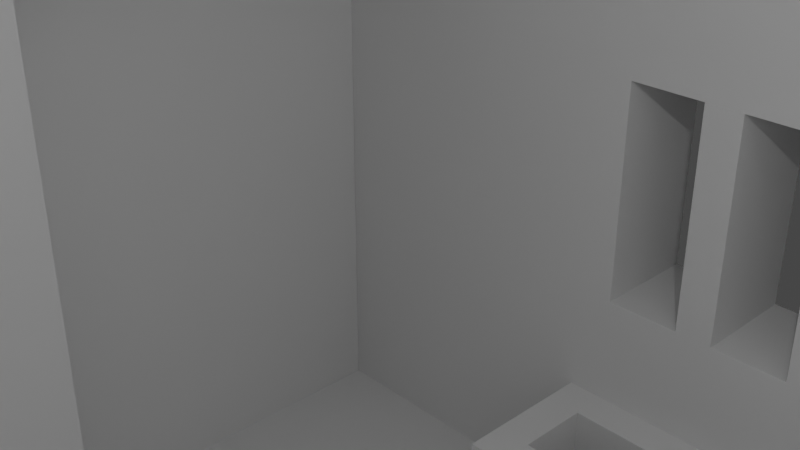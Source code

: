 # Source: Stable.blend  (saved by Blender 2.91.10; exported with 4.5.12 LTS)
import bpy
from mathutils import Matrix  # noqa: F401  (used for matrix-valued properties, if any)

bpy.ops.wm.read_factory_settings(use_empty=True)
scene = bpy.context.scene
scene.name = 'Scene'

# ---- collections
col_collection = bpy.data.collections.new('Collection'); scene.collection.children.link(col_collection)

# ---- world
world_world = bpy.data.worlds.new('World'); scene.world = world_world
world_world.use_nodes = True; world_world.node_tree.nodes.clear()
_N = world_world.node_tree.nodes; _L = world_world.node_tree.links
n0 = _N.new('ShaderNodeOutputWorld'); n0.name = 'World Output'; n0.location = (300, 300)
n1 = _N.new('ShaderNodeBackground'); n1.name = 'Background'; n1.location = (10, 300)
n1.inputs[0].default_value = (0.05088, 0.05088, 0.05088, 1.0)
_L.new(n1.outputs[0], n0.inputs[0])
n0.is_active_output = True
world_world.color = (0.05088, 0.05088, 0.05088)
world_world.use_sun_shadow = False
world_world.sun_shadow_jitter_overblur = 0.0

# ---- cameras
cam_camera = bpy.data.cameras.new('Camera')
cam_camera.clip_end = 100.0
cam_camera.ortho_scale = 7.314

# ---- lights
light_light = bpy.data.lights.new('Light', 'POINT')
light_light.transmission_factor = 0.0
light_light.energy = 1000.0
light_light.shadow_soft_size = 0.1
light_light.shadow_maximum_resolution = 0.006
light_light.use_absolute_resolution = True

# ---- meshes
me_w_rfel = bpy.data.meshes.new('Würfel')
me_w_rfel.from_pydata([(1.0, -16.0, 0.0), (1.0, -16.0, 1.0), (1.0, 16.0, 0.0), (1.0, 16.0, 1.0), (33.0, -16.0, 0.0), (33.0, -16.0, 1.0), (33.0, 16.0, 0.0), (33.0, 16.0, 1.0)], [], [(0, 1, 3, 2), (2, 3, 7, 6), (6, 7, 5, 4), (4, 5, 1, 0), (2, 6, 4, 0), (7, 3, 1, 5)])
_uv = me_w_rfel.uv_layers.new(name='UV-Map')
_uv.uv.foreach_set('vector', [0.25, 0.5586, 0.25, 0.5625, 0.125, 0.5625, 0.125, 0.5586, 0.125, 0.5586, 0.125, 0.5625, 0.0, 0.5625, 0.0, 0.5586, 0.5, 0.5586, 0.5, 0.5625, 0.375, 0.5625, 0.375, 0.5586, 0.375, 0.5586, 0.375, 0.5625, 0.25, 0.5625, 0.25, 0.5586, 0.25, 0.5625, 0.25, 0.6875, 0.375, 0.6875, 0.375, 0.5625, 0.125, 0.6875, 0.125, 0.5625, 0.25, 0.5625, 0.25, 0.6875])
me_w_rfel.use_remesh_fix_poles = True
me_w_rfel.use_remesh_preserve_attributes = False
me_w_rfel.use_mirror_vertex_groups = False
me_w_rfel.update()
me_w_rfel_001 = bpy.data.meshes.new('Würfel.001')
me_w_rfel_001.from_pydata([(1.0, -24.0, 0.0), (1.0, -24.0, 2.0), (1.0, 1.0, 0.0), (1.0, 1.0, 2.0), (39.0, -24.0, 0.0), (39.0, -24.0, 2.0), (39.0, 1.0, 0.0), (39.0, 1.0, 2.0)], [], [(0, 1, 3, 2), (2, 3, 7, 6), (6, 7, 5, 4), (4, 5, 1, 0), (2, 6, 4, 0), (7, 3, 1, 5)])
_uv = me_w_rfel_001.uv_layers.new(name='UV-Map')
_uv.uv.foreach_set('vector', [0.2461, 0.6875, 0.2461, 0.6953, 0.1484, 0.6953, 0.1484, 0.6875, 0.1484, 0.6875, 0.1484, 0.6953, 0.0, 0.6953, 0.0, 0.6875, 0.4922, 0.6875, 0.4922, 0.6953, 0.3945, 0.6953, 0.3945, 0.6875, 0.3945, 0.6875, 0.3945, 0.6953, 0.2461, 0.6953, 0.2461, 0.6875, 0.2461, 0.6953, 0.2461, 0.8438, 0.3438, 0.8438, 0.3438, 0.6953, 0.1484, 0.8438, 0.1484, 0.6953, 0.2461, 0.6953, 0.2461, 0.8438])
me_w_rfel_001.use_remesh_fix_poles = True
me_w_rfel_001.use_remesh_preserve_attributes = False
me_w_rfel_001.use_mirror_vertex_groups = False
me_w_rfel_001.update()
me_w_rfel_002 = bpy.data.meshes.new('Würfel.002')
me_w_rfel_002.from_pydata([(1.0, -21.0, 0.0), (1.0, -21.0, 2.0), (1.0, 4.0, 0.0), (1.0, 4.0, 2.0), (39.0, -21.0, 0.0), (39.0, -21.0, 2.0), (39.0, 4.0, 0.0), (39.0, 4.0, 2.0)], [], [(0, 1, 3, 2), (2, 3, 7, 6), (6, 7, 5, 4), (4, 5, 1, 0), (2, 6, 4, 0), (7, 3, 1, 5)])
_uv = me_w_rfel_002.uv_layers.new(name='UV-Map')
_uv.uv.foreach_set('vector', [0.2461, 0.8438, 0.2461, 0.8516, 0.1484, 0.8516, 0.1484, 0.8438, 0.1484, 0.8438, 0.1484, 0.8516, 0.0, 0.8516, 0.0, 0.8438, 0.4922, 0.8438, 0.4922, 0.8516, 0.3945, 0.8516, 0.3945, 0.8438, 0.3945, 0.8438, 0.3945, 0.8516, 0.2461, 0.8516, 0.2461, 0.8438, 0.2461, 0.8516, 0.2461, 1.0, 0.3438, 1.0, 0.3438, 0.8516, 0.1484, 1.0, 0.1484, 0.8516, 0.2461, 0.8516, 0.2461, 1.0])
me_w_rfel_002.use_remesh_fix_poles = True
me_w_rfel_002.use_remesh_preserve_attributes = False
me_w_rfel_002.use_mirror_vertex_groups = False
me_w_rfel_002.update()
me_w_rfel_003 = bpy.data.meshes.new('Würfel.003')
me_w_rfel_003.from_pydata([(-16.0, 0.0, 0.0), (-16.0, 0.0, 18.0), (-16.0, 3.0, 0.0), (-16.0, 3.0, 18.0), (16.0, 0.0, 0.0), (16.0, 0.0, 18.0), (16.0, 3.0, 0.0), (16.0, 3.0, 18.0)], [], [(0, 1, 3, 2), (2, 3, 7, 6), (6, 7, 5, 4), (4, 5, 1, 0), (2, 6, 4, 0), (7, 3, 1, 5)])
_uv = me_w_rfel_003.uv_layers.new(name='UV-Map')
_uv.uv.foreach_set('vector', [0.5039, 0.7734, 0.5039, 0.8438, 0.4922, 0.8438, 0.4922, 0.7734, 0.4922, 0.7734, 0.4922, 0.8438, 0.3672, 0.8438, 0.3672, 0.7734, 0.6406, 0.7734, 0.6406, 0.8438, 0.6289, 0.8438, 0.6289, 0.7734, 0.6289, 0.7734, 0.6289, 0.8438, 0.5039, 0.8438, 0.5039, 0.7734, 0.5039, 0.8438, 0.5039, 0.9688, 0.5156, 0.9688, 0.5156, 0.8438, 0.4922, 0.9688, 0.4922, 0.8438, 0.5039, 0.8438, 0.5039, 0.9688])
me_w_rfel_003.use_remesh_fix_poles = True
me_w_rfel_003.use_remesh_preserve_attributes = False
me_w_rfel_003.use_mirror_vertex_groups = False
me_w_rfel_003.update()
me_w_rfel_004 = bpy.data.meshes.new('Würfel.004')
me_w_rfel_004.from_pydata([(-16.0, 0.0, 0.0), (-16.0, 0.0, 7.0), (-16.0, 3.0, 0.0), (-16.0, 3.0, 7.0), (16.0, 0.0, 0.0), (16.0, 0.0, 7.0), (16.0, 3.0, 0.0), (16.0, 3.0, 7.0)], [], [(0, 1, 3, 2), (2, 3, 7, 6), (6, 7, 5, 4), (4, 5, 1, 0), (2, 6, 4, 0), (7, 3, 1, 5)])
_uv = me_w_rfel_004.uv_layers.new(name='UV-Map')
_uv.uv.foreach_set('vector', [0.5117, 0.4727, 0.5117, 0.5, 0.5, 0.5, 0.5, 0.4727, 0.5, 0.4727, 0.5, 0.5, 0.375, 0.5, 0.375, 0.4727, 0.6484, 0.4727, 0.6484, 0.5, 0.6367, 0.5, 0.6367, 0.4727, 0.6367, 0.4727, 0.6367, 0.5, 0.5117, 0.5, 0.5117, 0.4727, 0.5117, 0.5, 0.5117, 0.625, 0.5234, 0.625, 0.5234, 0.5, 0.5, 0.625, 0.5, 0.5, 0.5117, 0.5, 0.5117, 0.625])
me_w_rfel_004.use_remesh_fix_poles = True
me_w_rfel_004.use_remesh_preserve_attributes = False
me_w_rfel_004.use_mirror_vertex_groups = False
me_w_rfel_004.update()
me_w_rfel_005 = bpy.data.meshes.new('Würfel.005')
me_w_rfel_005.from_pydata([(-16.0, 0.0, 7.0), (-16.0, 0.0, 13.0), (-16.0, 3.0, 7.0), (-16.0, 3.0, 13.0), (-4.0, 0.0, 7.0), (-4.0, 0.0, 13.0), (-4.0, 3.0, 7.0), (-4.0, 3.0, 13.0)], [], [(0, 1, 3, 2), (2, 3, 7, 6), (6, 7, 5, 4), (4, 5, 1, 0), (2, 6, 4, 0), (7, 3, 1, 5)])
_uv = me_w_rfel_005.uv_layers.new(name='UV-Map')
_uv.uv.foreach_set('vector', [0.05859, 0.6992, 0.05859, 0.7227, 0.04688, 0.7227, 0.04688, 0.6992, 0.04688, 0.6992, 0.04688, 0.7227, 0.0, 0.7227, 0.0, 0.6992, 0.1172, 0.6992, 0.1172, 0.7227, 0.1055, 0.7227, 0.1055, 0.6992, 0.1055, 0.6992, 0.1055, 0.7227, 0.05859, 0.7227, 0.05859, 0.6992, 0.05859, 0.7227, 0.05859, 0.7695, 0.07031, 0.7695, 0.07031, 0.7227, 0.04688, 0.7695, 0.04688, 0.7227, 0.05859, 0.7227, 0.05859, 0.7695])
me_w_rfel_005.use_remesh_fix_poles = True
me_w_rfel_005.use_remesh_preserve_attributes = False
me_w_rfel_005.use_mirror_vertex_groups = False
me_w_rfel_005.update()
me_w_rfel_006 = bpy.data.meshes.new('Würfel.006')
me_w_rfel_006.from_pydata([(-18.0, 0.0, 7.0), (-18.0, 0.0, 13.0), (-18.0, 3.0, 7.0), (-18.0, 3.0, 13.0), (-6.0, 0.0, 7.0), (-6.0, 0.0, 13.0), (-6.0, 3.0, 7.0), (-6.0, 3.0, 13.0)], [], [(0, 1, 3, 2), (2, 3, 7, 6), (6, 7, 5, 4), (4, 5, 1, 0), (2, 6, 4, 0), (7, 3, 1, 5)])
_uv = me_w_rfel_006.uv_layers.new(name='UV-Map')
_uv.uv.foreach_set('vector', [0.05859, 0.8516, 0.05859, 0.875, 0.04688, 0.875, 0.04688, 0.8516, 0.04688, 0.8516, 0.04688, 0.875, 0.0, 0.875, 0.0, 0.8516, 0.1172, 0.8516, 0.1172, 0.875, 0.1055, 0.875, 0.1055, 0.8516, 0.1055, 0.8516, 0.1055, 0.875, 0.05859, 0.875, 0.05859, 0.8516, 0.05859, 0.875, 0.05859, 0.9219, 0.07031, 0.9219, 0.07031, 0.875, 0.04688, 0.9219, 0.04688, 0.875, 0.05859, 0.875, 0.05859, 0.9219])
me_w_rfel_006.use_remesh_fix_poles = True
me_w_rfel_006.use_remesh_preserve_attributes = False
me_w_rfel_006.use_mirror_vertex_groups = False
me_w_rfel_006.update()
me_w_rfel_007 = bpy.data.meshes.new('Würfel.007')
me_w_rfel_007.from_pydata([(-16.0, 0.0, 3.0), (-16.0, 0.0, 7.0), (-16.0, 3.0, 3.0), (-16.0, 3.0, 7.0), (16.0, 0.0, 3.0), (16.0, 0.0, 7.0), (16.0, 3.0, 3.0), (16.0, 3.0, 7.0)], [], [(0, 1, 3, 2), (2, 3, 7, 6), (6, 7, 5, 4), (4, 5, 1, 0), (2, 6, 4, 0), (7, 3, 1, 5)])
_uv = me_w_rfel_007.uv_layers.new(name='UV-Map')
_uv.uv.foreach_set('vector', [0.5117, 0.6328, 0.5117, 0.6484, 0.5, 0.6484, 0.5, 0.6328, 0.5, 0.6328, 0.5, 0.6484, 0.375, 0.6484, 0.375, 0.6328, 0.6484, 0.6328, 0.6484, 0.6484, 0.6367, 0.6484, 0.6367, 0.6328, 0.6367, 0.6328, 0.6367, 0.6484, 0.5117, 0.6484, 0.5117, 0.6328, 0.5117, 0.6484, 0.5117, 0.7734, 0.5234, 0.7734, 0.5234, 0.6484, 0.5, 0.7734, 0.5, 0.6484, 0.5117, 0.6484, 0.5117, 0.7734])
me_w_rfel_007.use_remesh_fix_poles = True
me_w_rfel_007.use_remesh_preserve_attributes = False
me_w_rfel_007.use_mirror_vertex_groups = False
me_w_rfel_007.update()
me_w_rfel_008 = bpy.data.meshes.new('Würfel.008')
me_w_rfel_008.from_pydata([(0.0, -3.0, 0.0), (0.0, -3.0, 6.0), (0.0, 0.0, 0.0), (0.0, 0.0, 6.0), (1.0, -3.0, 0.0), (1.0, -3.0, 6.0), (1.0, 0.0, 0.0), (1.0, 0.0, 6.0)], [], [(0, 1, 3, 2), (2, 3, 7, 6), (6, 7, 5, 4), (4, 5, 1, 0), (2, 6, 4, 0), (7, 3, 1, 5)])
_uv = me_w_rfel_008.uv_layers.new(name='UV-Map')
_uv.uv.foreach_set('vector', [0.1328, 0.9727, 0.1328, 0.9961, 0.1211, 0.9961, 0.1211, 0.9727, 0.1211, 0.9727, 0.1211, 0.9961, 0.1172, 0.9961, 0.1172, 0.9727, 0.1484, 0.9727, 0.1484, 0.9961, 0.1367, 0.9961, 0.1367, 0.9727, 0.1367, 0.9727, 0.1367, 0.9961, 0.1328, 0.9961, 0.1328, 0.9727, 0.1328, 0.9961, 0.1328, 1.0, 0.1445, 1.0, 0.1445, 0.9961, 0.1211, 1.0, 0.1211, 0.9961, 0.1328, 0.9961, 0.1328, 1.0])
me_w_rfel_008.use_remesh_fix_poles = True
me_w_rfel_008.use_remesh_preserve_attributes = False
me_w_rfel_008.use_mirror_vertex_groups = False
me_w_rfel_008.update()
me_w_rfel_009 = bpy.data.meshes.new('Würfel.009')
me_w_rfel_009.from_pydata([(0.0, -3.0, 0.0), (0.0, -3.0, 6.0), (0.0, 0.0, 0.0), (0.0, 0.0, 6.0), (1.0, -3.0, 0.0), (1.0, -3.0, 6.0), (1.0, 0.0, 0.0), (1.0, 0.0, 6.0)], [], [(0, 1, 3, 2), (2, 3, 7, 6), (6, 7, 5, 4), (4, 5, 1, 0), (2, 6, 4, 0), (7, 3, 1, 5)])
_uv = me_w_rfel_009.uv_layers.new(name='UV-Map')
_uv.uv.foreach_set('vector', [0.08594, 0.8945, 0.08594, 0.918, 0.07422, 0.918, 0.07422, 0.8945, 0.07422, 0.8945, 0.07422, 0.918, 0.07031, 0.918, 0.07031, 0.8945, 0.1016, 0.8945, 0.1016, 0.918, 0.08984, 0.918, 0.08984, 0.8945, 0.08984, 0.8945, 0.08984, 0.918, 0.08594, 0.918, 0.08594, 0.8945, 0.08594, 0.918, 0.08594, 0.9219, 0.09766, 0.9219, 0.09766, 0.918, 0.07422, 0.9219, 0.07422, 0.918, 0.08594, 0.918, 0.08594, 0.9219])
me_w_rfel_009.use_remesh_fix_poles = True
me_w_rfel_009.use_remesh_preserve_attributes = False
me_w_rfel_009.use_mirror_vertex_groups = False
me_w_rfel_009.update()
me_w_rfel_010 = bpy.data.meshes.new('Würfel.010')
me_w_rfel_010.from_pydata([(-2.0, -4.0, 0.0), (-2.0, -4.0, 17.0), (-2.0, 22.0, 0.0), (-2.0, 22.0, 17.0), (1.0, -4.0, 0.0), (1.0, -4.0, 17.0), (1.0, 22.0, 0.0), (1.0, 22.0, 17.0)], [], [(0, 1, 3, 2), (2, 3, 7, 6), (6, 7, 5, 4), (4, 5, 1, 0), (2, 6, 4, 0), (7, 3, 1, 5)])
_uv = me_w_rfel_010.uv_layers.new(name='UV-Map')
_uv.uv.foreach_set('vector', [0.1133, 0.4102, 0.1133, 0.4766, 0.01172, 0.4766, 0.01172, 0.4102, 0.01172, 0.4102, 0.01172, 0.4766, 0.0, 0.4766, 0.0, 0.4102, 0.2266, 0.4102, 0.2266, 0.4766, 0.125, 0.4766, 0.125, 0.4102, 0.125, 0.4102, 0.125, 0.4766, 0.1133, 0.4766, 0.1133, 0.4102, 0.1133, 0.4766, 0.1133, 0.4883, 0.2148, 0.4883, 0.2148, 0.4766, 0.01172, 0.4883, 0.01172, 0.4766, 0.1133, 0.4766, 0.1133, 0.4883])
me_w_rfel_010.use_remesh_fix_poles = True
me_w_rfel_010.use_remesh_preserve_attributes = False
me_w_rfel_010.use_mirror_vertex_groups = False
me_w_rfel_010.update()
me_w_rfel_011 = bpy.data.meshes.new('Würfel.011')
me_w_rfel_011.from_pydata([(0.0, 0.0, 0.0), (0.0, 0.0, 8.0), (0.0, 2.0, 0.0), (0.0, 2.0, 8.0), (3.0, 0.0, 0.0), (3.0, 0.0, 8.0), (3.0, 2.0, 0.0), (3.0, 2.0, 8.0)], [], [(0, 1, 3, 2), (2, 3, 7, 6), (6, 7, 5, 4), (4, 5, 1, 0), (2, 6, 4, 0), (7, 3, 1, 5)])
_uv = me_w_rfel_011.uv_layers.new(name='UV-Map')
_uv.uv.foreach_set('vector', [0.07422, 0.6445, 0.07422, 0.6758, 0.06641, 0.6758, 0.06641, 0.6445, 0.06641, 0.6445, 0.06641, 0.6758, 0.05469, 0.6758, 0.05469, 0.6445, 0.09375, 0.6445, 0.09375, 0.6758, 0.08594, 0.6758, 0.08594, 0.6445, 0.08594, 0.6445, 0.08594, 0.6758, 0.07422, 0.6758, 0.07422, 0.6445, 0.07422, 0.6758, 0.07422, 0.6875, 0.08203, 0.6875, 0.08203, 0.6758, 0.06641, 0.6875, 0.06641, 0.6758, 0.07422, 0.6758, 0.07422, 0.6875])
me_w_rfel_011.use_remesh_fix_poles = True
me_w_rfel_011.use_remesh_preserve_attributes = False
me_w_rfel_011.use_mirror_vertex_groups = False
me_w_rfel_011.update()
me_w_rfel_012 = bpy.data.meshes.new('Würfel.012')
me_w_rfel_012.from_pydata([(0.0, 0.0, 0.0), (0.0, 0.0, 5.0), (0.0, 2.0, 0.0), (0.0, 2.0, 5.0), (3.0, 0.0, 0.0), (3.0, 0.0, 5.0), (3.0, 2.0, 0.0), (3.0, 2.0, 5.0)], [], [(0, 1, 3, 2), (2, 3, 7, 6), (6, 7, 5, 4), (4, 5, 1, 0), (2, 6, 4, 0), (7, 3, 1, 5)])
_uv = me_w_rfel_012.uv_layers.new(name='UV-Map')
_uv.uv.foreach_set('vector', [0.3633, 0.7422, 0.3633, 0.7617, 0.3555, 0.7617, 0.3555, 0.7422, 0.3555, 0.7422, 0.3555, 0.7617, 0.3438, 0.7617, 0.3438, 0.7422, 0.3828, 0.7422, 0.3828, 0.7617, 0.375, 0.7617, 0.375, 0.7422, 0.375, 0.7422, 0.375, 0.7617, 0.3633, 0.7617, 0.3633, 0.7422, 0.3633, 0.7617, 0.3633, 0.7734, 0.3711, 0.7734, 0.3711, 0.7617, 0.3555, 0.7734, 0.3555, 0.7617, 0.3633, 0.7617, 0.3633, 0.7734])
me_w_rfel_012.use_remesh_fix_poles = True
me_w_rfel_012.use_remesh_preserve_attributes = False
me_w_rfel_012.use_mirror_vertex_groups = False
me_w_rfel_012.update()
me_w_rfel_013 = bpy.data.meshes.new('Würfel.013')
me_w_rfel_013.from_pydata([(0.0, 0.0, 0.0), (0.0, 0.0, 12.0), (0.0, 2.0, 0.0), (0.0, 2.0, 12.0), (3.0, 0.0, 0.0), (3.0, 0.0, 12.0), (3.0, 2.0, 0.0), (3.0, 2.0, 12.0)], [], [(0, 1, 3, 2), (2, 3, 7, 6), (6, 7, 5, 4), (4, 5, 1, 0), (2, 6, 4, 0), (7, 3, 1, 5)])
_uv = me_w_rfel_013.uv_layers.new(name='UV-Map')
_uv.uv.foreach_set('vector', [0.125, 0.7227, 0.125, 0.7695, 0.1172, 0.7695, 0.1172, 0.7227, 0.1172, 0.7227, 0.1172, 0.7695, 0.1055, 0.7695, 0.1055, 0.7227, 0.1445, 0.7227, 0.1445, 0.7695, 0.1367, 0.7695, 0.1367, 0.7227, 0.1367, 0.7227, 0.1367, 0.7695, 0.125, 0.7695, 0.125, 0.7227, 0.125, 0.7695, 0.125, 0.7812, 0.1328, 0.7812, 0.1328, 0.7695, 0.1172, 0.7812, 0.1172, 0.7695, 0.125, 0.7695, 0.125, 0.7812])
me_w_rfel_013.use_remesh_fix_poles = True
me_w_rfel_013.use_remesh_preserve_attributes = False
me_w_rfel_013.use_mirror_vertex_groups = False
me_w_rfel_013.update()
me_w_rfel_014 = bpy.data.meshes.new('Würfel.014')
me_w_rfel_014.from_pydata([(0.0, 0.0, 0.0), (0.0, 0.0, 12.0), (0.0, 2.0, 0.0), (0.0, 2.0, 12.0), (3.0, 0.0, 0.0), (3.0, 0.0, 12.0), (3.0, 2.0, 0.0), (3.0, 2.0, 12.0)], [], [(0, 1, 3, 2), (2, 3, 7, 6), (6, 7, 5, 4), (4, 5, 1, 0), (2, 6, 4, 0), (7, 3, 1, 5)])
_uv = me_w_rfel_014.uv_layers.new(name='UV-Map')
_uv.uv.foreach_set('vector', [0.125, 0.875, 0.125, 0.9219, 0.1172, 0.9219, 0.1172, 0.875, 0.1172, 0.875, 0.1172, 0.9219, 0.1055, 0.9219, 0.1055, 0.875, 0.1445, 0.875, 0.1445, 0.9219, 0.1367, 0.9219, 0.1367, 0.875, 0.1367, 0.875, 0.1367, 0.9219, 0.125, 0.9219, 0.125, 0.875, 0.125, 0.9219, 0.125, 0.9336, 0.1328, 0.9336, 0.1328, 0.9219, 0.1172, 0.9336, 0.1172, 0.9219, 0.125, 0.9219, 0.125, 0.9336])
me_w_rfel_014.use_remesh_fix_poles = True
me_w_rfel_014.use_remesh_preserve_attributes = False
me_w_rfel_014.use_mirror_vertex_groups = False
me_w_rfel_014.update()
me_w_rfel_015 = bpy.data.meshes.new('Würfel.015')
me_w_rfel_015.from_pydata([(0.0, 0.0, 0.0), (0.0, 0.0, 8.0), (0.0, 2.0, 0.0), (0.0, 2.0, 8.0), (3.0, 0.0, 0.0), (3.0, 0.0, 8.0), (3.0, 2.0, 0.0), (3.0, 2.0, 8.0)], [], [(0, 1, 3, 2), (2, 3, 7, 6), (6, 7, 5, 4), (4, 5, 1, 0), (2, 6, 4, 0), (7, 3, 1, 5)])
_uv = me_w_rfel_015.uv_layers.new(name='UV-Map')
_uv.uv.foreach_set('vector', [0.01953, 0.6445, 0.01953, 0.6758, 0.01172, 0.6758, 0.01172, 0.6445, 0.01172, 0.6445, 0.01172, 0.6758, 0.0, 0.6758, 0.0, 0.6445, 0.03906, 0.6445, 0.03906, 0.6758, 0.03125, 0.6758, 0.03125, 0.6445, 0.03125, 0.6445, 0.03125, 0.6758, 0.01953, 0.6758, 0.01953, 0.6445, 0.01953, 0.6758, 0.01953, 0.6875, 0.02734, 0.6875, 0.02734, 0.6758, 0.01172, 0.6875, 0.01172, 0.6758, 0.01953, 0.6758, 0.01953, 0.6875])
me_w_rfel_015.use_remesh_fix_poles = True
me_w_rfel_015.use_remesh_preserve_attributes = False
me_w_rfel_015.use_mirror_vertex_groups = False
me_w_rfel_015.update()
me_w_rfel_016 = bpy.data.meshes.new('Würfel.016')
me_w_rfel_016.from_pydata([(0.0, 0.0, 0.0), (0.0, 0.0, 4.0), (0.0, 2.0, 0.0), (0.0, 2.0, 4.0), (3.0, 0.0, 0.0), (3.0, 0.0, 4.0), (3.0, 2.0, 0.0), (3.0, 2.0, 4.0)], [], [(0, 1, 3, 2), (2, 3, 7, 6), (6, 7, 5, 4), (4, 5, 1, 0), (2, 6, 4, 0), (7, 3, 1, 5)])
_uv = me_w_rfel_016.uv_layers.new(name='UV-Map')
_uv.uv.foreach_set('vector', [0.3633, 0.7148, 0.3633, 0.7305, 0.3555, 0.7305, 0.3555, 0.7148, 0.3555, 0.7148, 0.3555, 0.7305, 0.3438, 0.7305, 0.3438, 0.7148, 0.3828, 0.7148, 0.3828, 0.7305, 0.375, 0.7305, 0.375, 0.7148, 0.375, 0.7148, 0.375, 0.7305, 0.3633, 0.7305, 0.3633, 0.7148, 0.3633, 0.7305, 0.3633, 0.7422, 0.3711, 0.7422, 0.3711, 0.7305, 0.3555, 0.7422, 0.3555, 0.7305, 0.3633, 0.7305, 0.3633, 0.7422])
me_w_rfel_016.use_remesh_fix_poles = True
me_w_rfel_016.use_remesh_preserve_attributes = False
me_w_rfel_016.use_mirror_vertex_groups = False
me_w_rfel_016.update()
me_w_rfel_017 = bpy.data.meshes.new('Würfel.017')
me_w_rfel_017.from_pydata([(0.0, -1.0, 0.0), (0.0, -1.0, 17.0), (0.0, 11.0, 0.0), (0.0, 11.0, 17.0), (3.0, -1.0, 0.0), (3.0, -1.0, 17.0), (3.0, 11.0, 0.0), (3.0, 11.0, 17.0)], [], [(0, 1, 3, 2), (2, 3, 7, 6), (6, 7, 5, 4), (4, 5, 1, 0), (2, 6, 4, 0), (7, 3, 1, 5)])
_uv = me_w_rfel_017.uv_layers.new(name='UV-Map')
_uv.uv.foreach_set('vector', [0.05859, 0.9219, 0.05859, 0.9883, 0.01172, 0.9883, 0.01172, 0.9219, 0.01172, 0.9219, 0.01172, 0.9883, 0.0, 0.9883, 0.0, 0.9219, 0.1172, 0.9219, 0.1172, 0.9883, 0.07031, 0.9883, 0.07031, 0.9219, 0.07031, 0.9219, 0.07031, 0.9883, 0.05859, 0.9883, 0.05859, 0.9219, 0.05859, 0.9883, 0.05859, 1.0, 0.1055, 1.0, 0.1055, 0.9883, 0.01172, 1.0, 0.01172, 0.9883, 0.05859, 0.9883, 0.05859, 1.0])
me_w_rfel_017.use_remesh_fix_poles = True
me_w_rfel_017.use_remesh_preserve_attributes = False
me_w_rfel_017.use_mirror_vertex_groups = False
me_w_rfel_017.update()
me_w_rfel_018 = bpy.data.meshes.new('Würfel.018')
me_w_rfel_018.from_pydata([(0.0, -1.0, 0.0), (0.0, -1.0, 17.0), (0.0, 12.0, 0.0), (0.0, 12.0, 17.0), (2.0, -1.0, 0.0), (2.0, -1.0, 17.0), (2.0, 12.0, 0.0), (2.0, 12.0, 17.0)], [], [(0, 1, 3, 2), (2, 3, 7, 6), (6, 7, 5, 4), (4, 5, 1, 0), (2, 6, 4, 0), (7, 3, 1, 5)])
_uv = me_w_rfel_018.uv_layers.new(name='UV-Map')
_uv.uv.foreach_set('vector', [0.05859, 0.7695, 0.05859, 0.8359, 0.007812, 0.8359, 0.007812, 0.7695, 0.007812, 0.7695, 0.007812, 0.8359, 0.0, 0.8359, 0.0, 0.7695, 0.1172, 0.7695, 0.1172, 0.8359, 0.06641, 0.8359, 0.06641, 0.7695, 0.06641, 0.7695, 0.06641, 0.8359, 0.05859, 0.8359, 0.05859, 0.7695, 0.05859, 0.8359, 0.05859, 0.8438, 0.1094, 0.8438, 0.1094, 0.8359, 0.007812, 0.8438, 0.007812, 0.8359, 0.05859, 0.8359, 0.05859, 0.8438])
me_w_rfel_018.use_remesh_fix_poles = True
me_w_rfel_018.use_remesh_preserve_attributes = False
me_w_rfel_018.use_mirror_vertex_groups = False
me_w_rfel_018.update()
me_w_rfel_019 = bpy.data.meshes.new('Würfel.019')
me_w_rfel_019.from_pydata([(0.0, 9.0, 0.0), (0.0, 9.0, 29.0), (0.0, 11.0, 0.0), (0.0, 11.0, 29.0), (3.0, 9.0, 0.0), (3.0, 9.0, 29.0), (3.0, 11.0, 0.0), (3.0, 11.0, 29.0)], [], [(0, 1, 3, 2), (2, 3, 7, 6), (6, 7, 5, 4), (4, 5, 1, 0), (2, 6, 4, 0), (7, 3, 1, 5)])
_uv = me_w_rfel_019.uv_layers.new(name='UV-Map')
_uv.uv.foreach_set('vector', [0.4648, 0.8516, 0.4648, 0.9648, 0.457, 0.9648, 0.457, 0.8516, 0.457, 0.8516, 0.457, 0.9648, 0.4453, 0.9648, 0.4453, 0.8516, 0.4844, 0.8516, 0.4844, 0.9648, 0.4766, 0.9648, 0.4766, 0.8516, 0.4766, 0.8516, 0.4766, 0.9648, 0.4648, 0.9648, 0.4648, 0.8516, 0.4648, 0.9648, 0.4648, 0.9766, 0.4727, 0.9766, 0.4727, 0.9648, 0.457, 0.9766, 0.457, 0.9648, 0.4648, 0.9648, 0.4648, 0.9766])
me_w_rfel_019.use_remesh_fix_poles = True
me_w_rfel_019.use_remesh_preserve_attributes = False
me_w_rfel_019.use_mirror_vertex_groups = False
me_w_rfel_019.update()
me_w_rfel_020 = bpy.data.meshes.new('Würfel.020')
me_w_rfel_020.from_pydata([(0.0, 9.0, 18.0), (0.0, 9.0, 27.0), (0.0, 11.0, 18.0), (0.0, 11.0, 27.0), (3.0, 9.0, 18.0), (3.0, 9.0, 27.0), (3.0, 11.0, 18.0), (3.0, 11.0, 27.0)], [], [(0, 1, 3, 2), (2, 3, 7, 6), (6, 7, 5, 4), (4, 5, 1, 0), (2, 6, 4, 0), (7, 3, 1, 5)])
_uv = me_w_rfel_020.uv_layers.new(name='UV-Map')
_uv.uv.foreach_set('vector', [0.01953, 0.7227, 0.01953, 0.7578, 0.01172, 0.7578, 0.01172, 0.7227, 0.01172, 0.7227, 0.01172, 0.7578, 0.0, 0.7578, 0.0, 0.7227, 0.03906, 0.7227, 0.03906, 0.7578, 0.03125, 0.7578, 0.03125, 0.7227, 0.03125, 0.7227, 0.03125, 0.7578, 0.01953, 0.7578, 0.01953, 0.7227, 0.01953, 0.7578, 0.01953, 0.7695, 0.02734, 0.7695, 0.02734, 0.7578, 0.01172, 0.7695, 0.01172, 0.7578, 0.01953, 0.7578, 0.01953, 0.7695])
me_w_rfel_020.use_remesh_fix_poles = True
me_w_rfel_020.use_remesh_preserve_attributes = False
me_w_rfel_020.use_mirror_vertex_groups = False
me_w_rfel_020.update()
me_w_rfel_021 = bpy.data.meshes.new('Würfel.021')
me_w_rfel_021.from_pydata([(0.0, 9.0, 18.0), (0.0, 9.0, 24.0), (0.0, 11.0, 18.0), (0.0, 11.0, 24.0), (3.0, 9.0, 18.0), (3.0, 9.0, 24.0), (3.0, 11.0, 18.0), (3.0, 11.0, 24.0)], [], [(0, 1, 3, 2), (2, 3, 7, 6), (6, 7, 5, 4), (4, 5, 1, 0), (2, 6, 4, 0), (7, 3, 1, 5)])
_uv = me_w_rfel_021.uv_layers.new(name='UV-Map')
_uv.uv.foreach_set('vector', [0.3633, 0.9414, 0.3633, 0.9648, 0.3555, 0.9648, 0.3555, 0.9414, 0.3555, 0.9414, 0.3555, 0.9648, 0.3438, 0.9648, 0.3438, 0.9414, 0.3828, 0.9414, 0.3828, 0.9648, 0.375, 0.9648, 0.375, 0.9414, 0.375, 0.9414, 0.375, 0.9648, 0.3633, 0.9648, 0.3633, 0.9414, 0.3633, 0.9648, 0.3633, 0.9766, 0.3711, 0.9766, 0.3711, 0.9648, 0.3555, 0.9766, 0.3555, 0.9648, 0.3633, 0.9648, 0.3633, 0.9766])
me_w_rfel_021.use_remesh_fix_poles = True
me_w_rfel_021.use_remesh_preserve_attributes = False
me_w_rfel_021.use_mirror_vertex_groups = False
me_w_rfel_021.update()
me_w_rfel_022 = bpy.data.meshes.new('Würfel.022')
me_w_rfel_022.from_pydata([(0.0, 9.0, 18.0), (0.0, 9.0, 27.0), (0.0, 11.0, 18.0), (0.0, 11.0, 27.0), (3.0, 9.0, 18.0), (3.0, 9.0, 27.0), (3.0, 11.0, 18.0), (3.0, 11.0, 27.0)], [], [(0, 1, 3, 2), (2, 3, 7, 6), (6, 7, 5, 4), (4, 5, 1, 0), (2, 6, 4, 0), (7, 3, 1, 5)])
_uv = me_w_rfel_022.uv_layers.new(name='UV-Map')
_uv.uv.foreach_set('vector', [0.01953, 0.875, 0.01953, 0.9102, 0.01172, 0.9102, 0.01172, 0.875, 0.01172, 0.875, 0.01172, 0.9102, 0.0, 0.9102, 0.0, 0.875, 0.03906, 0.875, 0.03906, 0.9102, 0.03125, 0.9102, 0.03125, 0.875, 0.03125, 0.875, 0.03125, 0.9102, 0.01953, 0.9102, 0.01953, 0.875, 0.01953, 0.9102, 0.01953, 0.9219, 0.02734, 0.9219, 0.02734, 0.9102, 0.01172, 0.9219, 0.01172, 0.9102, 0.01953, 0.9102, 0.01953, 0.9219])
me_w_rfel_022.use_remesh_fix_poles = True
me_w_rfel_022.use_remesh_preserve_attributes = False
me_w_rfel_022.use_mirror_vertex_groups = False
me_w_rfel_022.update()
me_w_rfel_023 = bpy.data.meshes.new('Würfel.023')
me_w_rfel_023.from_pydata([(0.0, 9.0, 18.0), (0.0, 9.0, 23.0), (0.0, 11.0, 18.0), (0.0, 11.0, 23.0), (3.0, 9.0, 18.0), (3.0, 9.0, 23.0), (3.0, 11.0, 18.0), (3.0, 11.0, 23.0)], [], [(0, 1, 3, 2), (2, 3, 7, 6), (6, 7, 5, 4), (4, 5, 1, 0), (2, 6, 4, 0), (7, 3, 1, 5)])
_uv = me_w_rfel_023.uv_layers.new(name='UV-Map')
_uv.uv.foreach_set('vector', [0.3633, 0.8555, 0.3633, 0.875, 0.3555, 0.875, 0.3555, 0.8555, 0.3555, 0.8555, 0.3555, 0.875, 0.3438, 0.875, 0.3438, 0.8555, 0.3828, 0.8555, 0.3828, 0.875, 0.375, 0.875, 0.375, 0.8555, 0.375, 0.8555, 0.375, 0.875, 0.3633, 0.875, 0.3633, 0.8555, 0.3633, 0.875, 0.3633, 0.8867, 0.3711, 0.8867, 0.3711, 0.875, 0.3555, 0.8867, 0.3555, 0.875, 0.3633, 0.875, 0.3633, 0.8867])
me_w_rfel_023.use_remesh_fix_poles = True
me_w_rfel_023.use_remesh_preserve_attributes = False
me_w_rfel_023.use_mirror_vertex_groups = False
me_w_rfel_023.update()
me_w_rfel_024 = bpy.data.meshes.new('Würfel.024')
me_w_rfel_024.from_pydata([(-2.0, -11.0, 18.0), (-2.0, -11.0, 19.0), (-2.0, 15.0, 18.0), (-2.0, 15.0, 19.0), (3.0, -11.0, 18.0), (3.0, -11.0, 19.0), (3.0, 15.0, 18.0), (3.0, 15.0, 19.0)], [], [(0, 1, 3, 2), (2, 3, 7, 6), (6, 7, 5, 4), (4, 5, 1, 0), (2, 6, 4, 0), (7, 3, 1, 5)])
_uv = me_w_rfel_024.uv_layers.new(name='UV-Map')
_uv.uv.foreach_set('vector', [0.4648, 0.9766, 0.4648, 0.9805, 0.3633, 0.9805, 0.3633, 0.9766, 0.3633, 0.9766, 0.3633, 0.9805, 0.3438, 0.9805, 0.3438, 0.9766, 0.5859, 0.9766, 0.5859, 0.9805, 0.4844, 0.9805, 0.4844, 0.9766, 0.4844, 0.9766, 0.4844, 0.9805, 0.4648, 0.9805, 0.4648, 0.9766, 0.4648, 0.9805, 0.4648, 1.0, 0.5664, 1.0, 0.5664, 0.9805, 0.3633, 1.0, 0.3633, 0.9805, 0.4648, 0.9805, 0.4648, 1.0])
me_w_rfel_024.use_remesh_fix_poles = True
me_w_rfel_024.use_remesh_preserve_attributes = False
me_w_rfel_024.use_mirror_vertex_groups = False
me_w_rfel_024.update()
me_w_rfel_025 = bpy.data.meshes.new('Würfel.025')
me_w_rfel_025.from_pydata([(-4.0, 0.0, 0.0), (-4.0, 0.0, 4.0), (-4.0, 1.0, 0.0), (-4.0, 1.0, 4.0), (8.0, 0.0, 0.0), (8.0, 0.0, 4.0), (8.0, 1.0, 0.0), (8.0, 1.0, 4.0)], [], [(0, 1, 3, 2), (2, 3, 7, 6), (6, 7, 5, 4), (4, 5, 1, 0), (2, 6, 4, 0), (7, 3, 1, 5)])
_uv = me_w_rfel_025.uv_layers.new(name='UV-Map')
_uv.uv.foreach_set('vector', [0.3945, 0.9141, 0.3945, 0.9297, 0.3906, 0.9297, 0.3906, 0.9141, 0.3906, 0.9141, 0.3906, 0.9297, 0.3438, 0.9297, 0.3438, 0.9141, 0.4453, 0.9141, 0.4453, 0.9297, 0.4414, 0.9297, 0.4414, 0.9141, 0.4414, 0.9141, 0.4414, 0.9297, 0.3945, 0.9297, 0.3945, 0.9141, 0.3945, 0.9297, 0.3945, 0.9766, 0.3984, 0.9766, 0.3984, 0.9297, 0.3906, 0.9766, 0.3906, 0.9297, 0.3945, 0.9297, 0.3945, 0.9766])
me_w_rfel_025.use_remesh_fix_poles = True
me_w_rfel_025.use_remesh_preserve_attributes = False
me_w_rfel_025.use_mirror_vertex_groups = False
me_w_rfel_025.update()
me_w_rfel_026 = bpy.data.meshes.new('Würfel.026')
me_w_rfel_026.from_pydata([(-4.0, 0.0, 0.0), (-4.0, 0.0, 4.0), (-4.0, 1.0, 0.0), (-4.0, 1.0, 4.0), (8.0, 0.0, 0.0), (8.0, 0.0, 4.0), (8.0, 1.0, 0.0), (8.0, 1.0, 4.0)], [], [(0, 1, 3, 2), (2, 3, 7, 6), (6, 7, 5, 4), (4, 5, 1, 0), (2, 6, 4, 0), (7, 3, 1, 5)])
_uv = me_w_rfel_026.uv_layers.new(name='UV-Map')
_uv.uv.foreach_set('vector', [0.05078, 0.625, 0.05078, 0.6406, 0.04688, 0.6406, 0.04688, 0.625, 0.04688, 0.625, 0.04688, 0.6406, 0.0, 0.6406, 0.0, 0.625, 0.1016, 0.625, 0.1016, 0.6406, 0.09766, 0.6406, 0.09766, 0.625, 0.09766, 0.625, 0.09766, 0.6406, 0.05078, 0.6406, 0.05078, 0.625, 0.05078, 0.6406, 0.05078, 0.6875, 0.05469, 0.6875, 0.05469, 0.6406, 0.04688, 0.6875, 0.04688, 0.6406, 0.05078, 0.6406, 0.05078, 0.6875])
me_w_rfel_026.use_remesh_fix_poles = True
me_w_rfel_026.use_remesh_preserve_attributes = False
me_w_rfel_026.use_mirror_vertex_groups = False
me_w_rfel_026.update()
me_w_rfel_027 = bpy.data.meshes.new('Würfel.027')
me_w_rfel_027.from_pydata([(0.0, -3.0, 0.0), (0.0, -3.0, 4.0), (0.0, 1.0, 0.0), (0.0, 1.0, 4.0), (1.0, -3.0, 0.0), (1.0, -3.0, 4.0), (1.0, 1.0, 0.0), (1.0, 1.0, 4.0)], [], [(0, 1, 3, 2), (2, 3, 7, 6), (6, 7, 5, 4), (4, 5, 1, 0), (2, 6, 4, 0), (7, 3, 1, 5)])
_uv = me_w_rfel_027.uv_layers.new(name='UV-Map')
_uv.uv.foreach_set('vector', [0.01953, 0.6055, 0.01953, 0.6211, 0.003906, 0.6211, 0.003906, 0.6055, 0.003906, 0.6055, 0.003906, 0.6211, 0.0, 0.6211, 0.0, 0.6055, 0.03906, 0.6055, 0.03906, 0.6211, 0.02344, 0.6211, 0.02344, 0.6055, 0.02344, 0.6055, 0.02344, 0.6211, 0.01953, 0.6211, 0.01953, 0.6055, 0.01953, 0.6211, 0.01953, 0.625, 0.03516, 0.625, 0.03516, 0.6211, 0.003906, 0.625, 0.003906, 0.6211, 0.01953, 0.6211, 0.01953, 0.625])
me_w_rfel_027.use_remesh_fix_poles = True
me_w_rfel_027.use_remesh_preserve_attributes = False
me_w_rfel_027.use_mirror_vertex_groups = False
me_w_rfel_027.update()
me_w_rfel_028 = bpy.data.meshes.new('Würfel.028')
me_w_rfel_028.from_pydata([(0.0, -3.0, 0.0), (0.0, -3.0, 4.0), (0.0, 1.0, 0.0), (0.0, 1.0, 4.0), (1.0, -3.0, 0.0), (1.0, -3.0, 4.0), (1.0, 1.0, 0.0), (1.0, 1.0, 4.0)], [], [(0, 1, 3, 2), (2, 3, 7, 6), (6, 7, 5, 4), (4, 5, 1, 0), (2, 6, 4, 0), (7, 3, 1, 5)])
_uv = me_w_rfel_028.uv_layers.new(name='UV-Map')
_uv.uv.foreach_set('vector', [0.3633, 0.6953, 0.3633, 0.7109, 0.3477, 0.7109, 0.3477, 0.6953, 0.3477, 0.6953, 0.3477, 0.7109, 0.3438, 0.7109, 0.3438, 0.6953, 0.3828, 0.6953, 0.3828, 0.7109, 0.3672, 0.7109, 0.3672, 0.6953, 0.3672, 0.6953, 0.3672, 0.7109, 0.3633, 0.7109, 0.3633, 0.6953, 0.3633, 0.7109, 0.3633, 0.7148, 0.3789, 0.7148, 0.3789, 0.7109, 0.3477, 0.7148, 0.3477, 0.7109, 0.3633, 0.7109, 0.3633, 0.7148])
me_w_rfel_028.use_remesh_fix_poles = True
me_w_rfel_028.use_remesh_preserve_attributes = False
me_w_rfel_028.use_mirror_vertex_groups = False
me_w_rfel_028.update()
me_w_rfel_029 = bpy.data.meshes.new('Würfel.029')
me_w_rfel_029.from_pydata([(-16.0, 0.0, 0.0), (-16.0, 0.0, 1.0), (-16.0, 15.0, 0.0), (-16.0, 15.0, 1.0), (1.0, 0.0, 0.0), (1.0, 0.0, 1.0), (1.0, 15.0, 0.0), (1.0, 15.0, 1.0)], [], [(0, 1, 3, 2), (2, 3, 7, 6), (6, 7, 5, 4), (4, 5, 1, 0), (2, 6, 4, 0), (7, 3, 1, 5)])
_uv = me_w_rfel_029.uv_layers.new(name='UV-Map')
_uv.uv.foreach_set('vector', [0.125, 0.4883, 0.125, 0.4922, 0.06641, 0.4922, 0.06641, 0.4883, 0.06641, 0.4883, 0.06641, 0.4922, 0.0, 0.4922, 0.0, 0.4883, 0.25, 0.4883, 0.25, 0.4922, 0.1914, 0.4922, 0.1914, 0.4883, 0.1914, 0.4883, 0.1914, 0.4922, 0.125, 0.4922, 0.125, 0.4883, 0.125, 0.4922, 0.125, 0.5586, 0.1836, 0.5586, 0.1836, 0.4922, 0.06641, 0.5586, 0.06641, 0.4922, 0.125, 0.4922, 0.125, 0.5586])
me_w_rfel_029.use_remesh_fix_poles = True
me_w_rfel_029.use_remesh_preserve_attributes = False
me_w_rfel_029.use_mirror_vertex_groups = False
me_w_rfel_029.update()
me_w_rfel_030 = bpy.data.meshes.new('Würfel.030')
me_w_rfel_030.from_pydata([(-11.0, 0.0, 0.0), (-11.0, 0.0, 1.0), (-11.0, 11.0, 0.0), (-11.0, 11.0, 1.0), (1.0, 0.0, 0.0), (1.0, 0.0, 1.0), (1.0, 11.0, 0.0), (1.0, 11.0, 1.0)], [], [(0, 1, 3, 2), (2, 3, 7, 6), (6, 7, 5, 4), (4, 5, 1, 0), (2, 6, 4, 0), (7, 3, 1, 5)])
_uv = me_w_rfel_030.uv_layers.new(name='UV-Map')
_uv.uv.foreach_set('vector', [0.2734, 0.5078, 0.2734, 0.5117, 0.2305, 0.5117, 0.2305, 0.5078, 0.2305, 0.5078, 0.2305, 0.5117, 0.1836, 0.5117, 0.1836, 0.5078, 0.3633, 0.5078, 0.3633, 0.5117, 0.3203, 0.5117, 0.3203, 0.5078, 0.3203, 0.5078, 0.3203, 0.5117, 0.2734, 0.5117, 0.2734, 0.5078, 0.2734, 0.5117, 0.2734, 0.5586, 0.3164, 0.5586, 0.3164, 0.5117, 0.2305, 0.5586, 0.2305, 0.5117, 0.2734, 0.5117, 0.2734, 0.5586])
me_w_rfel_030.use_remesh_fix_poles = True
me_w_rfel_030.use_remesh_preserve_attributes = False
me_w_rfel_030.use_mirror_vertex_groups = False
me_w_rfel_030.update()
me_w_rfel_031 = bpy.data.meshes.new('Würfel.031')
me_w_rfel_031.from_pydata([(-5.0, 0.0, 0.0), (-5.0, 0.0, 1.0), (-5.0, 6.0, 0.0), (-5.0, 6.0, 1.0), (1.0, 0.0, 0.0), (1.0, 0.0, 1.0), (1.0, 6.0, 0.0), (1.0, 6.0, 1.0)], [], [(0, 1, 3, 2), (2, 3, 7, 6), (6, 7, 5, 4), (4, 5, 1, 0), (2, 6, 4, 0), (7, 3, 1, 5)])
_uv = me_w_rfel_031.uv_layers.new(name='UV-Map')
_uv.uv.foreach_set('vector', [0.3906, 0.8867, 0.3906, 0.8906, 0.3672, 0.8906, 0.3672, 0.8867, 0.3672, 0.8867, 0.3672, 0.8906, 0.3438, 0.8906, 0.3438, 0.8867, 0.4375, 0.8867, 0.4375, 0.8906, 0.4141, 0.8906, 0.4141, 0.8867, 0.4141, 0.8867, 0.4141, 0.8906, 0.3906, 0.8906, 0.3906, 0.8867, 0.3906, 0.8906, 0.3906, 0.9141, 0.4141, 0.9141, 0.4141, 0.8906, 0.3672, 0.9141, 0.3672, 0.8906, 0.3906, 0.8906, 0.3906, 0.9141])
me_w_rfel_031.use_remesh_fix_poles = True
me_w_rfel_031.use_remesh_preserve_attributes = False
me_w_rfel_031.use_mirror_vertex_groups = False
me_w_rfel_031.update()
arm_skelett = bpy.data.armatures.new('Skelett')  # bones are not reproduced

# ---- objects
ob_cube_001 = bpy.data.objects.new('cube.001', me_w_rfel)
ob_cube_002 = bpy.data.objects.new('cube.002', me_w_rfel_001)
ob_cube_003 = bpy.data.objects.new('cube.003', me_w_rfel_002)
ob_cube_004 = bpy.data.objects.new('cube.004', me_w_rfel_003)
ob_cube_005 = bpy.data.objects.new('cube.005', me_w_rfel_004)
ob_cube_006 = bpy.data.objects.new('cube.006', me_w_rfel_005)
ob_cube_007 = bpy.data.objects.new('cube.007', me_w_rfel_006)
ob_cube_008 = bpy.data.objects.new('cube.008', me_w_rfel_007)
ob_cube_009 = bpy.data.objects.new('cube.009', me_w_rfel_008)
ob_cube_010 = bpy.data.objects.new('cube.010', me_w_rfel_009)
ob_cube_011 = bpy.data.objects.new('cube.011', me_w_rfel_010)
ob_cube_012 = bpy.data.objects.new('cube.012', me_w_rfel_011)
ob_cube_013 = bpy.data.objects.new('cube.013', me_w_rfel_012)
ob_cube_014 = bpy.data.objects.new('cube.014', me_w_rfel_013)
ob_cube_015 = bpy.data.objects.new('cube.015', me_w_rfel_014)
ob_cube_016 = bpy.data.objects.new('cube.016', me_w_rfel_015)
ob_cube_017 = bpy.data.objects.new('cube.017', me_w_rfel_016)
ob_cube_018 = bpy.data.objects.new('cube.018', me_w_rfel_017)
ob_cube_019 = bpy.data.objects.new('cube.019', me_w_rfel_018)
ob_cube_020 = bpy.data.objects.new('cube.020', me_w_rfel_019)
ob_cube_021 = bpy.data.objects.new('cube.021', me_w_rfel_020)
ob_cube_022 = bpy.data.objects.new('cube.022', me_w_rfel_021)
ob_cube_023 = bpy.data.objects.new('cube.023', me_w_rfel_022)
ob_cube_024 = bpy.data.objects.new('cube.024', me_w_rfel_023)
ob_cube_025 = bpy.data.objects.new('cube.025', me_w_rfel_024)
ob_cube_026 = bpy.data.objects.new('cube.026', me_w_rfel_025)
ob_cube_027 = bpy.data.objects.new('cube.027', me_w_rfel_026)
ob_cube_028 = bpy.data.objects.new('cube.028', me_w_rfel_027)
ob_cube_029 = bpy.data.objects.new('cube.029', me_w_rfel_028)
ob_cube_030 = bpy.data.objects.new('cube.030', me_w_rfel_029)
ob_cube_031 = bpy.data.objects.new('cube.031', me_w_rfel_030)
ob_cube = bpy.data.objects.new('cube', me_w_rfel_031)
ob_skelett = bpy.data.objects.new('Skelett', arm_skelett)
ob_light = bpy.data.objects.new('Light', light_light)
ob_camera = bpy.data.objects.new('Camera', cam_camera)

# ---- transforms, parenting, visibility, modifiers, constraints
ob_cube_001.location = (-0.1656, 17.13, 0.02068)
ob_cube_001.rotation_euler = (0.0, 0.0, -1.57)
ob_cube_001.lineart.crease_threshold = 0.0
ob_cube_002.location = (-0.3701, 19.32, 29.93)
ob_cube_002.rotation_euler = (0.6755, 0.0, -1.57)
ob_cube_002.lineart.crease_threshold = 0.0
ob_cube_003.location = (15.24, 19.31, 17.28)
ob_cube_003.rotation_euler = (-0.6918, 0.0, -1.57)
ob_cube_003.lineart.crease_threshold = 0.0
ob_cube_004.location = (-16.14, 0.1087, 1.021)
ob_cube_004.rotation_euler = (0.0, 0.0, -1.57)
ob_cube_004.lineart.crease_threshold = 0.0
ob_cube_005.location = (12.86, 0.1454, 1.021)
ob_cube_005.rotation_euler = (0.0, 0.0, -1.57)
ob_cube_005.lineart.crease_threshold = 0.0
ob_cube_006.location = (12.86, 0.1454, 1.021)
ob_cube_006.rotation_euler = (0.0, 0.0, -1.57)
ob_cube_006.lineart.crease_threshold = 0.0
ob_cube_007.location = (12.88, -21.85, 1.021)
ob_cube_007.rotation_euler = (0.0, 0.0, -1.57)
ob_cube_007.lineart.crease_threshold = 0.0
ob_cube_008.location = (12.86, 0.1454, 11.02)
ob_cube_008.rotation_euler = (0.0, 0.0, -1.57)
ob_cube_008.lineart.crease_threshold = 0.0
ob_cube_009.location = (15.86, -0.8508, 8.021)
ob_cube_009.rotation_euler = (0.0, 0.0, -1.57)
ob_cube_009.lineart.crease_threshold = 0.0
ob_cube_010.location = (15.85, 2.149, 8.021)
ob_cube_010.rotation_euler = (0.0, 0.0, -1.57)
ob_cube_010.lineart.crease_threshold = 0.0
ob_cube_011.location = (-9.125, -14.88, 1.021)
ob_cube_011.rotation_euler = (0.0, 0.0, -1.57)
ob_cube_011.lineart.crease_threshold = 0.0
ob_cube_012.location = (-7.128, -12.88, 18.02)
ob_cube_012.rotation_euler = (0.0, 0.0, -1.57)
ob_cube_012.lineart.crease_threshold = 0.0
ob_cube_013.location = (-11.13, -12.88, 18.02)
ob_cube_013.rotation_euler = (0.0, 0.0, -1.57)
ob_cube_013.lineart.crease_threshold = 0.0
ob_cube_014.location = (-3.128, -12.87, 18.02)
ob_cube_014.rotation_euler = (0.0, 0.0, -1.57)
ob_cube_014.lineart.crease_threshold = 0.0
ob_cube_015.location = (0.8724, -12.87, 18.02)
ob_cube_015.rotation_euler = (0.0, 0.0, -1.57)
ob_cube_015.lineart.crease_threshold = 0.0
ob_cube_016.location = (4.872, -12.86, 18.02)
ob_cube_016.rotation_euler = (0.0, 0.0, -1.57)
ob_cube_016.lineart.crease_threshold = 0.0
ob_cube_017.location = (8.872, -12.86, 18.02)
ob_cube_017.rotation_euler = (0.0, 0.0, -1.57)
ob_cube_017.lineart.crease_threshold = 0.0
ob_cube_018.location = (-12.16, 13.11, 1.021)
ob_cube_018.rotation_euler = (0.0, 0.0, -1.57)
ob_cube_018.lineart.crease_threshold = 0.0
ob_cube_019.parent = ob_skelett
ob_cube_019.matrix_parent_inverse = Matrix(((0.3444, -0.0, 0.0, -0.0), (-0.0, 0.3444, -0.0, -5.021), (0.0, -0.0, 0.1071, -0.5045), (-0.0, 0.0, -0.0, 1.0)))
ob_cube_019.location = (0.8357, 16.13, 1.021)
ob_cube_019.rotation_euler = (0.0, 0.0, -1.57)
ob_cube_019.lineart.crease_threshold = 0.0
_vg = ob_cube_019.vertex_groups.new(name='Bone')
_vg.add([0, 1, 2, 3, 4, 5, 6, 7], 1.0, 'REPLACE')
_m = ob_cube_019.modifiers.new('Skelett', 'ARMATURE')
_m.object = ob_skelett
ob_cube_020.location = (-10.16, 13.12, 1.021)
ob_cube_020.rotation_euler = (0.0, 0.0, -1.57)
ob_cube_020.lineart.crease_threshold = 0.0
ob_cube_021.location = (-14.16, 13.11, 1.021)
ob_cube_021.rotation_euler = (0.0, 0.0, -1.57)
ob_cube_021.lineart.crease_threshold = 0.0
ob_cube_022.location = (-18.16, 13.11, 1.021)
ob_cube_022.rotation_euler = (0.0, 0.0, -1.57)
ob_cube_022.lineart.crease_threshold = 0.0
ob_cube_023.location = (-6.161, 13.12, 1.021)
ob_cube_023.rotation_euler = (0.0, 0.0, -1.57)
ob_cube_023.lineart.crease_threshold = 0.0
ob_cube_024.location = (-2.161, 13.13, 1.021)
ob_cube_024.rotation_euler = (0.0, 0.0, -1.57)
ob_cube_024.lineart.crease_threshold = 0.0
ob_cube_025.location = (-2.161, 13.13, 0.02068)
ob_cube_025.rotation_euler = (0.0, 0.0, -1.57)
ob_cube_025.lineart.crease_threshold = 0.0
ob_cube_026.location = (11.86, 0.1442, 1.021)
ob_cube_026.rotation_euler = (0.0, 0.0, -1.57)
ob_cube_026.lineart.crease_threshold = 0.0
ob_cube_027.location = (8.856, 0.1404, 1.021)
ob_cube_027.rotation_euler = (0.0, 0.0, -1.57)
ob_cube_027.lineart.crease_threshold = 0.0
ob_cube_028.location = (11.85, 5.144, 1.021)
ob_cube_028.rotation_euler = (0.0, 0.0, -1.57)
ob_cube_028.lineart.crease_threshold = 0.0
ob_cube_029.location = (11.87, -7.856, 1.021)
ob_cube_029.rotation_euler = (0.0, 0.0, -1.57)
ob_cube_029.lineart.crease_threshold = 0.0
ob_cube_030.location = (-13.13, -11.89, 1.021)
ob_cube_030.rotation_euler = (0.0, 0.0, -1.57)
ob_cube_030.lineart.crease_threshold = 0.0
ob_cube_031.location = (-13.13, -11.89, 2.021)
ob_cube_031.rotation_euler = (0.0, 0.0, -1.57)
ob_cube_031.lineart.crease_threshold = 0.0
ob_cube.location = (-13.13, -11.89, 3.021)
ob_cube.rotation_euler = (0.0, 0.0, -1.57)
ob_cube.lineart.crease_threshold = 0.0
ob_skelett.location = (0.0, 14.58, 4.712)
ob_skelett.scale = (2.904, 2.904, 9.34)
ob_skelett.show_in_front = True
ob_skelett.lineart.crease_threshold = 0.0
ob_light.location = (-0.2008, -6.947, 23.56)
ob_light.rotation_euler = (0.6503, 0.05522, 0.2969)
ob_light.lock_rotations_4d = False
ob_light.empty_display_type = 'ARROWS'
ob_light.color = (0.0, 0.0, 0.0, 0.0)
ob_light.lineart.crease_threshold = 0.0
ob_camera.location = (-8.128, -10.24, 22.61)
ob_camera.rotation_euler = (1.109, -0.0, -0.7546)
ob_camera.lock_rotations_4d = False
ob_camera.empty_display_type = 'ARROWS'
ob_camera.color = (0.0, 0.0, 0.0, 0.0)
ob_camera.display_type = 'WIRE'
ob_camera.lineart.crease_threshold = 0.0

# ---- collection membership
scene.collection.objects.link(ob_cube_001)
scene.collection.objects.link(ob_cube_002)
scene.collection.objects.link(ob_cube_003)
scene.collection.objects.link(ob_cube_004)
scene.collection.objects.link(ob_cube_005)
scene.collection.objects.link(ob_cube_006)
scene.collection.objects.link(ob_cube_007)
scene.collection.objects.link(ob_cube_008)
scene.collection.objects.link(ob_cube_009)
scene.collection.objects.link(ob_cube_010)
scene.collection.objects.link(ob_cube_011)
scene.collection.objects.link(ob_cube_012)
scene.collection.objects.link(ob_cube_013)
scene.collection.objects.link(ob_cube_014)
scene.collection.objects.link(ob_cube_015)
scene.collection.objects.link(ob_cube_016)
scene.collection.objects.link(ob_cube_017)
scene.collection.objects.link(ob_cube_018)
scene.collection.objects.link(ob_cube_019)
scene.collection.objects.link(ob_cube_020)
scene.collection.objects.link(ob_cube_021)
scene.collection.objects.link(ob_cube_022)
scene.collection.objects.link(ob_cube_023)
scene.collection.objects.link(ob_cube_024)
scene.collection.objects.link(ob_cube_025)
scene.collection.objects.link(ob_cube_026)
scene.collection.objects.link(ob_cube_027)
scene.collection.objects.link(ob_cube_028)
scene.collection.objects.link(ob_cube_029)
scene.collection.objects.link(ob_cube_030)
scene.collection.objects.link(ob_cube_031)
scene.collection.objects.link(ob_cube)
scene.collection.objects.link(ob_skelett)
col_collection.objects.link(ob_light)
col_collection.objects.link(ob_camera)

# ---- scene / render settings (as saved in the file)
scene.camera = ob_camera
scene.frame_start = 1; scene.frame_end = 250; scene.frame_set(1)
scene.render.engine = 'BLENDER_EEVEE_NEXT'
scene.cycles.use_denoising = False
scene.cycles.samples = 128
scene.cycles.sampling_pattern = 'TABULATED_SOBOL'
scene.cycles.use_adaptive_sampling = False
scene.cycles.use_light_tree = False
scene.view_settings.view_transform = 'Filmic'
bpy.context.view_layer.update()
